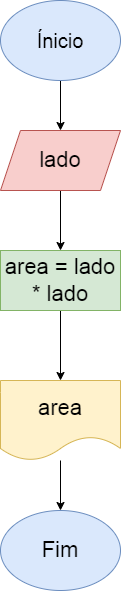

The diagram above was exported from draw.io. Its source (the exported page's mxGraphModel, read from the mxfile embedded in the PNG):
<mxGraphModel dx="1114" dy="616" grid="1" gridSize="10" guides="1" tooltips="1" connect="1" arrows="1" fold="1" page="1" pageScale="1" pageWidth="827" pageHeight="1169" math="0" shadow="0">
  <root>
    <mxCell id="0" />
    <mxCell id="1" parent="0" />
    <mxCell id="xxSjJ95DaozWrlG5LTi--3" value="" style="edgeStyle=orthogonalEdgeStyle;rounded=0;orthogonalLoop=1;jettySize=auto;html=1;" edge="1" parent="1" source="xxSjJ95DaozWrlG5LTi--1" target="xxSjJ95DaozWrlG5LTi--2">
      <mxGeometry relative="1" as="geometry" />
    </mxCell>
    <mxCell id="xxSjJ95DaozWrlG5LTi--1" value="&lt;font style=&quot;font-size: 20px;&quot;&gt;Ínicio&lt;/font&gt;" style="ellipse;whiteSpace=wrap;html=1;fillColor=#dae8fc;strokeColor=#6c8ebf;" vertex="1" parent="1">
      <mxGeometry x="360" y="80" width="120" height="80" as="geometry" />
    </mxCell>
    <mxCell id="xxSjJ95DaozWrlG5LTi--5" value="" style="edgeStyle=orthogonalEdgeStyle;rounded=0;orthogonalLoop=1;jettySize=auto;html=1;" edge="1" parent="1" source="xxSjJ95DaozWrlG5LTi--2" target="xxSjJ95DaozWrlG5LTi--4">
      <mxGeometry relative="1" as="geometry" />
    </mxCell>
    <mxCell id="xxSjJ95DaozWrlG5LTi--2" value="&lt;font style=&quot;font-size: 22px;&quot;&gt;lado&lt;/font&gt;" style="shape=parallelogram;perimeter=parallelogramPerimeter;whiteSpace=wrap;html=1;fixedSize=1;fillColor=#f8cecc;strokeColor=#b85450;" vertex="1" parent="1">
      <mxGeometry x="360" y="210" width="120" height="60" as="geometry" />
    </mxCell>
    <mxCell id="xxSjJ95DaozWrlG5LTi--7" value="" style="edgeStyle=orthogonalEdgeStyle;rounded=0;orthogonalLoop=1;jettySize=auto;html=1;" edge="1" parent="1" source="xxSjJ95DaozWrlG5LTi--4" target="xxSjJ95DaozWrlG5LTi--6">
      <mxGeometry relative="1" as="geometry" />
    </mxCell>
    <mxCell id="xxSjJ95DaozWrlG5LTi--4" value="&lt;font style=&quot;font-size: 22px;&quot;&gt;area = lado * lado&lt;/font&gt;" style="whiteSpace=wrap;html=1;fillColor=#d5e8d4;strokeColor=#82b366;" vertex="1" parent="1">
      <mxGeometry x="360" y="330" width="120" height="60" as="geometry" />
    </mxCell>
    <mxCell id="xxSjJ95DaozWrlG5LTi--10" value="" style="edgeStyle=orthogonalEdgeStyle;rounded=0;orthogonalLoop=1;jettySize=auto;html=1;" edge="1" parent="1" source="xxSjJ95DaozWrlG5LTi--6" target="xxSjJ95DaozWrlG5LTi--8">
      <mxGeometry relative="1" as="geometry" />
    </mxCell>
    <mxCell id="xxSjJ95DaozWrlG5LTi--6" value="&lt;font style=&quot;font-size: 22px;&quot;&gt;area&lt;/font&gt;" style="shape=document;whiteSpace=wrap;html=1;boundedLbl=1;fillColor=#fff2cc;strokeColor=#d6b656;" vertex="1" parent="1">
      <mxGeometry x="360" y="460" width="120" height="80" as="geometry" />
    </mxCell>
    <mxCell id="xxSjJ95DaozWrlG5LTi--8" value="&lt;font style=&quot;font-size: 22px;&quot;&gt;Fim&lt;/font&gt;" style="ellipse;whiteSpace=wrap;html=1;fillColor=#dae8fc;strokeColor=#6c8ebf;" vertex="1" parent="1">
      <mxGeometry x="360" y="590" width="120" height="80" as="geometry" />
    </mxCell>
  </root>
</mxGraphModel>